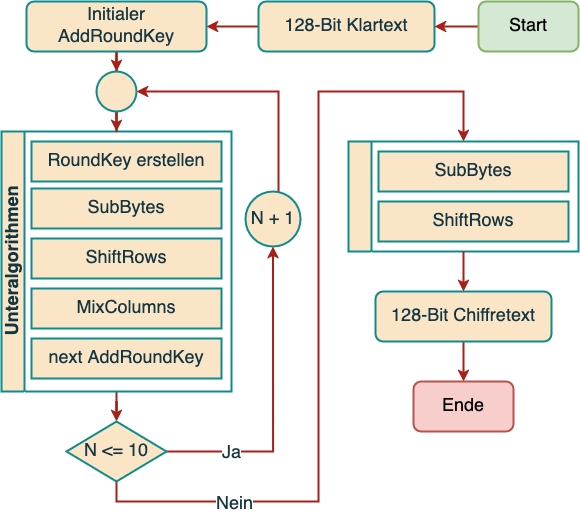

The diagram above was exported from draw.io. Its source (the exported page's mxGraphModel, read from the mxfile embedded in the PNG):
<mxGraphModel dx="1116" dy="789" grid="1" gridSize="10" guides="1" tooltips="1" connect="1" arrows="1" fold="1" page="1" pageScale="1" pageWidth="827" pageHeight="1169" math="0" shadow="0">
  <root>
    <mxCell id="0" />
    <mxCell id="1" parent="0" />
    <mxCell id="QPbaYxjvef9n5ggtSqKx-48" style="edgeStyle=orthogonalEdgeStyle;rounded=0;orthogonalLoop=1;jettySize=auto;html=1;entryX=1;entryY=0.5;entryDx=0;entryDy=0;labelBackgroundColor=none;strokeColor=#A8201A;fontColor=default;fontSize=18;strokeWidth=2;" edge="1" parent="1" source="QPbaYxjvef9n5ggtSqKx-3" target="QPbaYxjvef9n5ggtSqKx-5">
      <mxGeometry relative="1" as="geometry" />
    </mxCell>
    <mxCell id="QPbaYxjvef9n5ggtSqKx-3" value="&lt;font&gt;128-Bit Klartext&lt;/font&gt;" style="rounded=1;whiteSpace=wrap;html=1;fontSize=18;labelBackgroundColor=none;fillColor=#FAE5C7;strokeColor=#0F8B8D;fontColor=#143642;strokeWidth=2;" vertex="1" parent="1">
      <mxGeometry x="270" y="260" width="176" height="50" as="geometry" />
    </mxCell>
    <mxCell id="QPbaYxjvef9n5ggtSqKx-22" style="edgeStyle=orthogonalEdgeStyle;rounded=0;orthogonalLoop=1;jettySize=auto;html=1;entryX=0.5;entryY=0;entryDx=0;entryDy=0;labelBackgroundColor=none;strokeColor=#A8201A;fontColor=default;fontSize=18;strokeWidth=2;" edge="1" parent="1" source="QPbaYxjvef9n5ggtSqKx-5" target="QPbaYxjvef9n5ggtSqKx-21">
      <mxGeometry relative="1" as="geometry" />
    </mxCell>
    <mxCell id="QPbaYxjvef9n5ggtSqKx-5" value="&lt;font&gt;Initialer AddRoundKey&lt;br&gt;&lt;/font&gt;" style="rounded=1;whiteSpace=wrap;html=1;fontSize=18;labelBackgroundColor=none;fillColor=#FAE5C7;strokeColor=#0F8B8D;fontColor=#143642;strokeWidth=2;" vertex="1" parent="1">
      <mxGeometry x="38" y="260" width="180" height="50" as="geometry" />
    </mxCell>
    <mxCell id="QPbaYxjvef9n5ggtSqKx-47" style="edgeStyle=orthogonalEdgeStyle;rounded=0;orthogonalLoop=1;jettySize=auto;html=1;entryX=0.5;entryY=0;entryDx=0;entryDy=0;labelBackgroundColor=none;strokeColor=#A8201A;fontColor=default;fontSize=18;strokeWidth=2;" edge="1" parent="1" source="QPbaYxjvef9n5ggtSqKx-11" target="QPbaYxjvef9n5ggtSqKx-30">
      <mxGeometry relative="1" as="geometry" />
    </mxCell>
    <mxCell id="QPbaYxjvef9n5ggtSqKx-11" value="Unteralgorithmen" style="swimlane;horizontal=0;whiteSpace=wrap;html=1;fontSize=18;labelBackgroundColor=none;fillColor=#FAE5C7;strokeColor=#0F8B8D;fontColor=#143642;strokeWidth=2;" vertex="1" parent="1">
      <mxGeometry x="13" y="390" width="230" height="260" as="geometry" />
    </mxCell>
    <mxCell id="QPbaYxjvef9n5ggtSqKx-12" value="SubBytes" style="rounded=0;whiteSpace=wrap;html=1;fontSize=18;labelBackgroundColor=none;fillColor=#FAE5C7;strokeColor=#0F8B8D;fontColor=#143642;strokeWidth=2;" vertex="1" parent="QPbaYxjvef9n5ggtSqKx-11">
      <mxGeometry x="30" y="57" width="190" height="40" as="geometry" />
    </mxCell>
    <mxCell id="QPbaYxjvef9n5ggtSqKx-13" value="ShiftRows" style="rounded=0;whiteSpace=wrap;html=1;fontSize=18;labelBackgroundColor=none;fillColor=#FAE5C7;strokeColor=#0F8B8D;fontColor=#143642;strokeWidth=2;" vertex="1" parent="QPbaYxjvef9n5ggtSqKx-11">
      <mxGeometry x="30" y="107" width="190" height="40" as="geometry" />
    </mxCell>
    <mxCell id="QPbaYxjvef9n5ggtSqKx-14" value="MixColumns" style="rounded=0;whiteSpace=wrap;html=1;fontSize=18;labelBackgroundColor=none;fillColor=#FAE5C7;strokeColor=#0F8B8D;fontColor=#143642;strokeWidth=2;" vertex="1" parent="QPbaYxjvef9n5ggtSqKx-11">
      <mxGeometry x="30" y="157" width="190" height="40" as="geometry" />
    </mxCell>
    <mxCell id="QPbaYxjvef9n5ggtSqKx-15" value="next AddRoundKey" style="rounded=0;whiteSpace=wrap;html=1;fontSize=18;labelBackgroundColor=none;fillColor=#FAE5C7;strokeColor=#0F8B8D;fontColor=#143642;strokeWidth=2;" vertex="1" parent="QPbaYxjvef9n5ggtSqKx-11">
      <mxGeometry x="30" y="207" width="190" height="40" as="geometry" />
    </mxCell>
    <mxCell id="QPbaYxjvef9n5ggtSqKx-46" value="RoundKey erstellen" style="rounded=0;whiteSpace=wrap;html=1;fontSize=18;labelBackgroundColor=none;fillColor=#FAE5C7;strokeColor=#0F8B8D;fontColor=#143642;strokeWidth=2;" vertex="1" parent="QPbaYxjvef9n5ggtSqKx-11">
      <mxGeometry x="30" y="10" width="190" height="40" as="geometry" />
    </mxCell>
    <mxCell id="QPbaYxjvef9n5ggtSqKx-20" style="edgeStyle=orthogonalEdgeStyle;rounded=0;orthogonalLoop=1;jettySize=auto;html=1;entryX=1;entryY=0.5;entryDx=0;entryDy=0;labelBackgroundColor=none;strokeColor=#A8201A;fontColor=default;fontSize=18;strokeWidth=2;" edge="1" parent="1" source="QPbaYxjvef9n5ggtSqKx-19" target="QPbaYxjvef9n5ggtSqKx-21">
      <mxGeometry relative="1" as="geometry">
        <mxPoint x="370.0000000000002" y="310" as="targetPoint" />
        <Array as="points">
          <mxPoint x="290" y="350" />
        </Array>
      </mxGeometry>
    </mxCell>
    <mxCell id="QPbaYxjvef9n5ggtSqKx-19" value="N + 1" style="ellipse;whiteSpace=wrap;html=1;aspect=fixed;labelBackgroundColor=none;fillColor=#FAE5C7;strokeColor=#0F8B8D;fontColor=#143642;fontSize=18;strokeWidth=2;" vertex="1" parent="1">
      <mxGeometry x="257" y="450" width="55" height="55" as="geometry" />
    </mxCell>
    <mxCell id="QPbaYxjvef9n5ggtSqKx-23" style="edgeStyle=orthogonalEdgeStyle;rounded=0;orthogonalLoop=1;jettySize=auto;html=1;entryX=0.5;entryY=0;entryDx=0;entryDy=0;labelBackgroundColor=none;strokeColor=#A8201A;fontColor=default;fontSize=18;strokeWidth=2;" edge="1" parent="1" source="QPbaYxjvef9n5ggtSqKx-21" target="QPbaYxjvef9n5ggtSqKx-11">
      <mxGeometry relative="1" as="geometry" />
    </mxCell>
    <mxCell id="QPbaYxjvef9n5ggtSqKx-21" value="" style="ellipse;whiteSpace=wrap;html=1;aspect=fixed;labelBackgroundColor=none;fillColor=#FAE5C7;strokeColor=#0F8B8D;fontColor=#143642;fontSize=18;strokeWidth=2;" vertex="1" parent="1">
      <mxGeometry x="108" y="330" width="40" height="40" as="geometry" />
    </mxCell>
    <mxCell id="QPbaYxjvef9n5ggtSqKx-32" style="edgeStyle=orthogonalEdgeStyle;rounded=0;orthogonalLoop=1;jettySize=auto;html=1;exitX=1;exitY=0.5;exitDx=0;exitDy=0;entryX=0.5;entryY=1;entryDx=0;entryDy=0;labelBackgroundColor=none;strokeColor=#A8201A;fontColor=default;fontSize=18;strokeWidth=2;" edge="1" parent="1" source="QPbaYxjvef9n5ggtSqKx-30" target="QPbaYxjvef9n5ggtSqKx-19">
      <mxGeometry relative="1" as="geometry">
        <mxPoint x="280" y="540" as="targetPoint" />
        <Array as="points">
          <mxPoint x="285" y="710" />
        </Array>
      </mxGeometry>
    </mxCell>
    <mxCell id="QPbaYxjvef9n5ggtSqKx-56" value="&lt;font style=&quot;font-size: 18px;&quot;&gt;Ja&lt;/font&gt;" style="edgeLabel;html=1;align=center;verticalAlign=middle;resizable=0;points=[];strokeColor=#0F8B8D;fontColor=#143642;fillColor=#FAE5C7;" vertex="1" connectable="0" parent="QPbaYxjvef9n5ggtSqKx-32">
      <mxGeometry x="-0.5855" y="-1" relative="1" as="geometry">
        <mxPoint as="offset" />
      </mxGeometry>
    </mxCell>
    <mxCell id="QPbaYxjvef9n5ggtSqKx-35" style="edgeStyle=orthogonalEdgeStyle;rounded=0;orthogonalLoop=1;jettySize=auto;html=1;exitX=0.5;exitY=1;exitDx=0;exitDy=0;entryX=0.5;entryY=0;entryDx=0;entryDy=0;labelBackgroundColor=none;strokeColor=#A8201A;fontColor=default;fontSize=18;strokeWidth=2;" edge="1" parent="1" source="QPbaYxjvef9n5ggtSqKx-30" target="QPbaYxjvef9n5ggtSqKx-37">
      <mxGeometry relative="1" as="geometry">
        <mxPoint x="540" y="360" as="targetPoint" />
        <mxPoint x="330" y="770" as="sourcePoint" />
        <Array as="points">
          <mxPoint x="128" y="760" />
          <mxPoint x="330" y="760" />
          <mxPoint x="330" y="350" />
          <mxPoint x="475" y="350" />
        </Array>
      </mxGeometry>
    </mxCell>
    <mxCell id="QPbaYxjvef9n5ggtSqKx-57" value="&lt;font style=&quot;font-size: 18px;&quot;&gt;Nein&lt;/font&gt;" style="edgeLabel;html=1;align=center;verticalAlign=middle;resizable=0;points=[];strokeColor=#0F8B8D;fontColor=#143642;fillColor=#FAE5C7;" vertex="1" connectable="0" parent="QPbaYxjvef9n5ggtSqKx-35">
      <mxGeometry x="-0.6676" y="-2" relative="1" as="geometry">
        <mxPoint as="offset" />
      </mxGeometry>
    </mxCell>
    <mxCell id="QPbaYxjvef9n5ggtSqKx-30" value="N &amp;lt;= 10" style="rhombus;whiteSpace=wrap;html=1;labelBackgroundColor=none;fillColor=#FAE5C7;strokeColor=#0F8B8D;fontColor=#143642;fontSize=18;strokeWidth=2;" vertex="1" parent="1">
      <mxGeometry x="78" y="680" width="100" height="60" as="geometry" />
    </mxCell>
    <mxCell id="QPbaYxjvef9n5ggtSqKx-37" value="" style="swimlane;horizontal=0;whiteSpace=wrap;html=1;fontSize=18;labelBackgroundColor=none;fillColor=#FAE5C7;strokeColor=#0F8B8D;fontColor=#143642;strokeWidth=2;" vertex="1" parent="1">
      <mxGeometry x="360" y="400" width="230" height="110" as="geometry" />
    </mxCell>
    <mxCell id="QPbaYxjvef9n5ggtSqKx-38" value="SubBytes" style="rounded=0;whiteSpace=wrap;html=1;fontSize=18;labelBackgroundColor=none;fillColor=#FAE5C7;strokeColor=#0F8B8D;fontColor=#143642;strokeWidth=2;" vertex="1" parent="QPbaYxjvef9n5ggtSqKx-37">
      <mxGeometry x="30" y="10" width="190" height="40" as="geometry" />
    </mxCell>
    <mxCell id="QPbaYxjvef9n5ggtSqKx-39" value="ShiftRows" style="rounded=0;whiteSpace=wrap;html=1;fontSize=18;labelBackgroundColor=none;fillColor=#FAE5C7;strokeColor=#0F8B8D;fontColor=#143642;strokeWidth=2;" vertex="1" parent="QPbaYxjvef9n5ggtSqKx-37">
      <mxGeometry x="30" y="60" width="190" height="40" as="geometry" />
    </mxCell>
    <mxCell id="QPbaYxjvef9n5ggtSqKx-55" style="edgeStyle=orthogonalEdgeStyle;rounded=0;orthogonalLoop=1;jettySize=auto;html=1;entryX=0.5;entryY=0;entryDx=0;entryDy=0;labelBackgroundColor=none;strokeColor=#A8201A;fontColor=default;fontSize=18;strokeWidth=2;" edge="1" parent="1" source="QPbaYxjvef9n5ggtSqKx-49" target="QPbaYxjvef9n5ggtSqKx-54">
      <mxGeometry relative="1" as="geometry" />
    </mxCell>
    <mxCell id="QPbaYxjvef9n5ggtSqKx-49" value="128-Bit Chiffretext" style="rounded=1;whiteSpace=wrap;html=1;fontSize=18;labelBackgroundColor=none;fillColor=#FAE5C7;strokeColor=#0F8B8D;fontColor=#143642;strokeWidth=2;" vertex="1" parent="1">
      <mxGeometry x="387" y="550" width="176" height="50" as="geometry" />
    </mxCell>
    <mxCell id="QPbaYxjvef9n5ggtSqKx-50" style="edgeStyle=orthogonalEdgeStyle;rounded=0;orthogonalLoop=1;jettySize=auto;html=1;entryX=0.5;entryY=0;entryDx=0;entryDy=0;exitX=0.5;exitY=1;exitDx=0;exitDy=0;labelBackgroundColor=none;strokeColor=#A8201A;fontColor=default;fontSize=18;strokeWidth=2;" edge="1" parent="1" source="QPbaYxjvef9n5ggtSqKx-37" target="QPbaYxjvef9n5ggtSqKx-49">
      <mxGeometry relative="1" as="geometry">
        <mxPoint x="480" y="530" as="sourcePoint" />
      </mxGeometry>
    </mxCell>
    <mxCell id="QPbaYxjvef9n5ggtSqKx-53" style="edgeStyle=orthogonalEdgeStyle;rounded=0;orthogonalLoop=1;jettySize=auto;html=1;entryX=1;entryY=0.5;entryDx=0;entryDy=0;labelBackgroundColor=none;strokeColor=#A8201A;fontColor=default;fontSize=18;strokeWidth=2;" edge="1" parent="1" source="QPbaYxjvef9n5ggtSqKx-51" target="QPbaYxjvef9n5ggtSqKx-3">
      <mxGeometry relative="1" as="geometry" />
    </mxCell>
    <mxCell id="QPbaYxjvef9n5ggtSqKx-51" value="Start" style="rounded=1;whiteSpace=wrap;html=1;fontSize=18;rotation=0;fillColor=#d5e8d4;strokeColor=#82b366;labelBackgroundColor=none;strokeWidth=2;" vertex="1" parent="1">
      <mxGeometry x="490" y="260" width="100" height="50" as="geometry" />
    </mxCell>
    <mxCell id="QPbaYxjvef9n5ggtSqKx-54" value="Ende" style="rounded=1;whiteSpace=wrap;html=1;fontSize=18;rotation=0;fillColor=#f8cecc;strokeColor=#b85450;labelBackgroundColor=none;strokeWidth=2;" vertex="1" parent="1">
      <mxGeometry x="425" y="640" width="100" height="50" as="geometry" />
    </mxCell>
  </root>
</mxGraphModel>